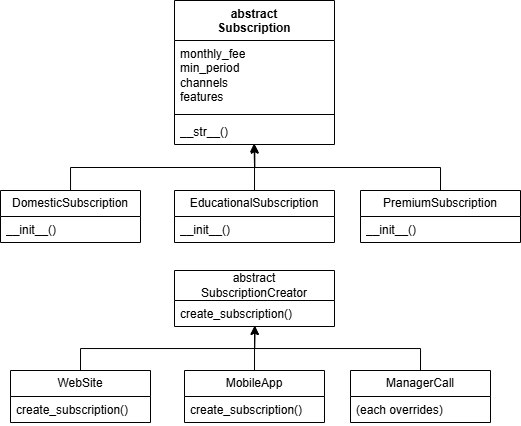

The diagram above was exported from draw.io. Its source (the exported page's mxGraphModel, read from the mxfile embedded in the PNG):
<mxGraphModel dx="815" dy="425" grid="1" gridSize="10" guides="1" tooltips="1" connect="1" arrows="1" fold="1" page="1" pageScale="1" pageWidth="827" pageHeight="1169" background="#ffffff" math="0" shadow="0">
  <root>
    <mxCell id="0" />
    <mxCell id="1" parent="0" />
    <mxCell id="LD-d1TxCxG5kzE5L7gE7-1" value="abstract&lt;br&gt;Subscription" style="swimlane;fontStyle=1;align=center;verticalAlign=top;childLayout=stackLayout;horizontal=1;startSize=40;horizontalStack=0;resizeParent=1;resizeParentMax=0;resizeLast=0;collapsible=1;marginBottom=0;whiteSpace=wrap;html=1;" vertex="1" parent="1">
      <mxGeometry x="334" y="300" width="160" height="144" as="geometry" />
    </mxCell>
    <mxCell id="LD-d1TxCxG5kzE5L7gE7-2" value="&lt;div&gt;monthly_fee&lt;/div&gt;&lt;div&gt;min_period&lt;/div&gt;&lt;div&gt;channels&lt;/div&gt;&lt;div&gt;features&lt;/div&gt;" style="text;strokeColor=none;fillColor=none;align=left;verticalAlign=top;spacingLeft=4;spacingRight=4;overflow=hidden;rotatable=0;points=[[0,0.5],[1,0.5]];portConstraint=eastwest;whiteSpace=wrap;html=1;" vertex="1" parent="LD-d1TxCxG5kzE5L7gE7-1">
      <mxGeometry y="40" width="160" height="70" as="geometry" />
    </mxCell>
    <mxCell id="LD-d1TxCxG5kzE5L7gE7-3" value="" style="line;strokeWidth=1;fillColor=none;align=left;verticalAlign=middle;spacingTop=-1;spacingLeft=3;spacingRight=3;rotatable=0;labelPosition=right;points=[];portConstraint=eastwest;strokeColor=inherit;" vertex="1" parent="LD-d1TxCxG5kzE5L7gE7-1">
      <mxGeometry y="110" width="160" height="8" as="geometry" />
    </mxCell>
    <mxCell id="LD-d1TxCxG5kzE5L7gE7-4" value="__str__()&amp;nbsp;" style="text;strokeColor=none;fillColor=none;align=left;verticalAlign=top;spacingLeft=4;spacingRight=4;overflow=hidden;rotatable=0;points=[[0,0.5],[1,0.5]];portConstraint=eastwest;whiteSpace=wrap;html=1;" vertex="1" parent="LD-d1TxCxG5kzE5L7gE7-1">
      <mxGeometry y="118" width="160" height="26" as="geometry" />
    </mxCell>
    <mxCell id="LD-d1TxCxG5kzE5L7gE7-5" value="DomesticSubscription" style="swimlane;fontStyle=0;childLayout=stackLayout;horizontal=1;startSize=26;fillColor=none;horizontalStack=0;resizeParent=1;resizeParentMax=0;resizeLast=0;collapsible=1;marginBottom=0;whiteSpace=wrap;html=1;" vertex="1" parent="1">
      <mxGeometry x="160" y="490" width="140" height="52" as="geometry" />
    </mxCell>
    <mxCell id="LD-d1TxCxG5kzE5L7gE7-6" value="__init__()&amp;nbsp;" style="text;strokeColor=none;fillColor=none;align=left;verticalAlign=top;spacingLeft=4;spacingRight=4;overflow=hidden;rotatable=0;points=[[0,0.5],[1,0.5]];portConstraint=eastwest;whiteSpace=wrap;html=1;" vertex="1" parent="LD-d1TxCxG5kzE5L7gE7-5">
      <mxGeometry y="26" width="140" height="26" as="geometry" />
    </mxCell>
    <mxCell id="LD-d1TxCxG5kzE5L7gE7-9" value="EducationalSubscription" style="swimlane;fontStyle=0;childLayout=stackLayout;horizontal=1;startSize=26;fillColor=none;horizontalStack=0;resizeParent=1;resizeParentMax=0;resizeLast=0;collapsible=1;marginBottom=0;whiteSpace=wrap;html=1;" vertex="1" parent="1">
      <mxGeometry x="334" y="490" width="160" height="52" as="geometry" />
    </mxCell>
    <mxCell id="LD-d1TxCxG5kzE5L7gE7-10" value="__init__()&amp;nbsp;" style="text;strokeColor=none;fillColor=none;align=left;verticalAlign=top;spacingLeft=4;spacingRight=4;overflow=hidden;rotatable=0;points=[[0,0.5],[1,0.5]];portConstraint=eastwest;whiteSpace=wrap;html=1;" vertex="1" parent="LD-d1TxCxG5kzE5L7gE7-9">
      <mxGeometry y="26" width="160" height="26" as="geometry" />
    </mxCell>
    <mxCell id="LD-d1TxCxG5kzE5L7gE7-11" value="PremiumSubscription" style="swimlane;fontStyle=0;childLayout=stackLayout;horizontal=1;startSize=26;fillColor=none;horizontalStack=0;resizeParent=1;resizeParentMax=0;resizeLast=0;collapsible=1;marginBottom=0;whiteSpace=wrap;html=1;" vertex="1" parent="1">
      <mxGeometry x="520" y="490" width="160" height="52" as="geometry" />
    </mxCell>
    <mxCell id="LD-d1TxCxG5kzE5L7gE7-12" value="__init__()&amp;nbsp;" style="text;strokeColor=none;fillColor=none;align=left;verticalAlign=top;spacingLeft=4;spacingRight=4;overflow=hidden;rotatable=0;points=[[0,0.5],[1,0.5]];portConstraint=eastwest;whiteSpace=wrap;html=1;" vertex="1" parent="LD-d1TxCxG5kzE5L7gE7-11">
      <mxGeometry y="26" width="160" height="26" as="geometry" />
    </mxCell>
    <mxCell id="LD-d1TxCxG5kzE5L7gE7-13" value="&lt;div&gt;abstract&lt;/div&gt;SubscriptionCreator" style="swimlane;fontStyle=0;childLayout=stackLayout;horizontal=1;startSize=30;fillColor=none;horizontalStack=0;resizeParent=1;resizeParentMax=0;resizeLast=0;collapsible=1;marginBottom=0;whiteSpace=wrap;html=1;" vertex="1" parent="1">
      <mxGeometry x="334" y="570" width="160" height="56" as="geometry" />
    </mxCell>
    <mxCell id="LD-d1TxCxG5kzE5L7gE7-14" value="create_subscription()&amp;nbsp;" style="text;strokeColor=none;fillColor=none;align=left;verticalAlign=top;spacingLeft=4;spacingRight=4;overflow=hidden;rotatable=0;points=[[0,0.5],[1,0.5]];portConstraint=eastwest;whiteSpace=wrap;html=1;" vertex="1" parent="LD-d1TxCxG5kzE5L7gE7-13">
      <mxGeometry y="30" width="160" height="26" as="geometry" />
    </mxCell>
    <mxCell id="LD-d1TxCxG5kzE5L7gE7-26" style="edgeStyle=orthogonalEdgeStyle;rounded=0;orthogonalLoop=1;jettySize=auto;html=1;exitX=0.5;exitY=0;exitDx=0;exitDy=0;entryX=0.5;entryY=1;entryDx=0;entryDy=0;" edge="1" parent="1" source="LD-d1TxCxG5kzE5L7gE7-15" target="LD-d1TxCxG5kzE5L7gE7-13">
      <mxGeometry relative="1" as="geometry" />
    </mxCell>
    <mxCell id="LD-d1TxCxG5kzE5L7gE7-15" value="WebSite" style="swimlane;fontStyle=0;childLayout=stackLayout;horizontal=1;startSize=26;fillColor=none;horizontalStack=0;resizeParent=1;resizeParentMax=0;resizeLast=0;collapsible=1;marginBottom=0;whiteSpace=wrap;html=1;" vertex="1" parent="1">
      <mxGeometry x="170" y="670" width="140" height="52" as="geometry" />
    </mxCell>
    <mxCell id="LD-d1TxCxG5kzE5L7gE7-16" value="create_subscription()" style="text;strokeColor=none;fillColor=none;align=left;verticalAlign=top;spacingLeft=4;spacingRight=4;overflow=hidden;rotatable=0;points=[[0,0.5],[1,0.5]];portConstraint=eastwest;whiteSpace=wrap;html=1;" vertex="1" parent="LD-d1TxCxG5kzE5L7gE7-15">
      <mxGeometry y="26" width="140" height="26" as="geometry" />
    </mxCell>
    <mxCell id="LD-d1TxCxG5kzE5L7gE7-17" value="MobileApp" style="swimlane;fontStyle=0;childLayout=stackLayout;horizontal=1;startSize=26;fillColor=none;horizontalStack=0;resizeParent=1;resizeParentMax=0;resizeLast=0;collapsible=1;marginBottom=0;whiteSpace=wrap;html=1;" vertex="1" parent="1">
      <mxGeometry x="344" y="670" width="140" height="52" as="geometry" />
    </mxCell>
    <mxCell id="LD-d1TxCxG5kzE5L7gE7-18" value="create_subscription()" style="text;strokeColor=none;fillColor=none;align=left;verticalAlign=top;spacingLeft=4;spacingRight=4;overflow=hidden;rotatable=0;points=[[0,0.5],[1,0.5]];portConstraint=eastwest;whiteSpace=wrap;html=1;" vertex="1" parent="LD-d1TxCxG5kzE5L7gE7-17">
      <mxGeometry y="26" width="140" height="26" as="geometry" />
    </mxCell>
    <mxCell id="LD-d1TxCxG5kzE5L7gE7-19" value="ManagerCall" style="swimlane;fontStyle=0;childLayout=stackLayout;horizontal=1;startSize=26;fillColor=none;horizontalStack=0;resizeParent=1;resizeParentMax=0;resizeLast=0;collapsible=1;marginBottom=0;whiteSpace=wrap;html=1;" vertex="1" parent="1">
      <mxGeometry x="510" y="670" width="140" height="52" as="geometry" />
    </mxCell>
    <mxCell id="LD-d1TxCxG5kzE5L7gE7-20" value="(each overrides)" style="text;strokeColor=none;fillColor=none;align=left;verticalAlign=top;spacingLeft=4;spacingRight=4;overflow=hidden;rotatable=0;points=[[0,0.5],[1,0.5]];portConstraint=eastwest;whiteSpace=wrap;html=1;" vertex="1" parent="LD-d1TxCxG5kzE5L7gE7-19">
      <mxGeometry y="26" width="140" height="26" as="geometry" />
    </mxCell>
    <mxCell id="LD-d1TxCxG5kzE5L7gE7-21" style="edgeStyle=orthogonalEdgeStyle;rounded=0;orthogonalLoop=1;jettySize=auto;html=1;exitX=0.5;exitY=0;exitDx=0;exitDy=0;entryX=0.497;entryY=0.962;entryDx=0;entryDy=0;entryPerimeter=0;" edge="1" parent="1" source="LD-d1TxCxG5kzE5L7gE7-9" target="LD-d1TxCxG5kzE5L7gE7-4">
      <mxGeometry relative="1" as="geometry" />
    </mxCell>
    <mxCell id="LD-d1TxCxG5kzE5L7gE7-22" style="edgeStyle=orthogonalEdgeStyle;rounded=0;orthogonalLoop=1;jettySize=auto;html=1;exitX=0.5;exitY=0;exitDx=0;exitDy=0;entryX=0.501;entryY=1.005;entryDx=0;entryDy=0;entryPerimeter=0;" edge="1" parent="1" source="LD-d1TxCxG5kzE5L7gE7-11" target="LD-d1TxCxG5kzE5L7gE7-4">
      <mxGeometry relative="1" as="geometry" />
    </mxCell>
    <mxCell id="LD-d1TxCxG5kzE5L7gE7-23" style="edgeStyle=orthogonalEdgeStyle;rounded=0;orthogonalLoop=1;jettySize=auto;html=1;entryX=0.501;entryY=1.027;entryDx=0;entryDy=0;entryPerimeter=0;" edge="1" parent="1" source="LD-d1TxCxG5kzE5L7gE7-5" target="LD-d1TxCxG5kzE5L7gE7-4">
      <mxGeometry relative="1" as="geometry" />
    </mxCell>
    <mxCell id="LD-d1TxCxG5kzE5L7gE7-25" style="edgeStyle=orthogonalEdgeStyle;rounded=0;orthogonalLoop=1;jettySize=auto;html=1;exitX=0.5;exitY=0;exitDx=0;exitDy=0;entryX=0.504;entryY=0.995;entryDx=0;entryDy=0;entryPerimeter=0;" edge="1" parent="1" source="LD-d1TxCxG5kzE5L7gE7-17" target="LD-d1TxCxG5kzE5L7gE7-14">
      <mxGeometry relative="1" as="geometry" />
    </mxCell>
    <mxCell id="LD-d1TxCxG5kzE5L7gE7-27" style="edgeStyle=orthogonalEdgeStyle;rounded=0;orthogonalLoop=1;jettySize=auto;html=1;exitX=0.5;exitY=0;exitDx=0;exitDy=0;entryX=0.501;entryY=0.973;entryDx=0;entryDy=0;entryPerimeter=0;" edge="1" parent="1" source="LD-d1TxCxG5kzE5L7gE7-19" target="LD-d1TxCxG5kzE5L7gE7-14">
      <mxGeometry relative="1" as="geometry" />
    </mxCell>
  </root>
</mxGraphModel>